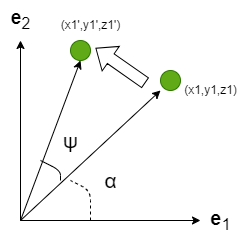

The diagram above was exported from draw.io. Its source (the exported page's mxGraphModel, read from the mxfile embedded in the PNG):
<mxGraphModel dx="223" dy="144" grid="1" gridSize="10" guides="1" tooltips="1" connect="1" arrows="1" fold="1" page="1" pageScale="1" pageWidth="850" pageHeight="1100" math="0" shadow="0">
  <root>
    <mxCell id="0" />
    <mxCell id="1" parent="0" />
    <mxCell id="2" value="" style="edgeStyle=none;orthogonalLoop=1;jettySize=auto;html=1;" edge="1" parent="1">
      <mxGeometry width="100" relative="1" as="geometry">
        <mxPoint x="420" y="240" as="sourcePoint" />
        <mxPoint x="600" y="240" as="targetPoint" />
        <Array as="points" />
      </mxGeometry>
    </mxCell>
    <mxCell id="3" value="" style="edgeStyle=none;orthogonalLoop=1;jettySize=auto;html=1;" edge="1" parent="1">
      <mxGeometry width="100" relative="1" as="geometry">
        <mxPoint x="420" y="240" as="sourcePoint" />
        <mxPoint x="420" y="60.00000000000006" as="targetPoint" />
        <Array as="points" />
      </mxGeometry>
    </mxCell>
    <mxCell id="4" value="" style="edgeStyle=none;orthogonalLoop=1;jettySize=auto;html=1;" edge="1" parent="1">
      <mxGeometry width="100" relative="1" as="geometry">
        <mxPoint x="420" y="240" as="sourcePoint" />
        <mxPoint x="480" y="80" as="targetPoint" />
        <Array as="points" />
      </mxGeometry>
    </mxCell>
    <mxCell id="5" value="" style="edgeStyle=none;orthogonalLoop=1;jettySize=auto;html=1;" edge="1" parent="1">
      <mxGeometry width="100" relative="1" as="geometry">
        <mxPoint x="420" y="240" as="sourcePoint" />
        <mxPoint x="560" y="110" as="targetPoint" />
        <Array as="points" />
      </mxGeometry>
    </mxCell>
    <mxCell id="6" value="&lt;span style=&quot;font-size: 20px;&quot;&gt;&lt;b&gt;e&lt;/b&gt;&lt;sub style=&quot;&quot;&gt;1&lt;/sub&gt;&lt;/span&gt;" style="text;html=1;align=center;verticalAlign=middle;resizable=0;points=[];autosize=1;strokeColor=none;fillColor=none;" vertex="1" parent="1">
      <mxGeometry x="600" y="220" width="40" height="40" as="geometry" />
    </mxCell>
    <mxCell id="7" value="&lt;span style=&quot;font-size: 19px;&quot;&gt;&lt;b&gt;e&lt;/b&gt;&lt;sub style=&quot;&quot;&gt;2&lt;/sub&gt;&lt;/span&gt;" style="text;html=1;align=center;verticalAlign=middle;resizable=0;points=[];autosize=1;strokeColor=none;fillColor=none;" vertex="1" parent="1">
      <mxGeometry x="400" y="20" width="40" height="40" as="geometry" />
    </mxCell>
    <mxCell id="12" value="" style="endArrow=none;html=1;" edge="1" parent="1">
      <mxGeometry width="50" height="50" relative="1" as="geometry">
        <mxPoint x="460" y="200" as="sourcePoint" />
        <mxPoint x="440" y="180" as="targetPoint" />
        <Array as="points">
          <mxPoint x="460" y="190" />
        </Array>
      </mxGeometry>
    </mxCell>
    <mxCell id="13" value="&lt;font style=&quot;font-size: 21px;&quot;&gt;ψ&lt;/font&gt;" style="text;html=1;align=center;verticalAlign=middle;resizable=0;points=[];autosize=1;strokeColor=none;fillColor=none;" vertex="1" parent="1">
      <mxGeometry x="450" y="140" width="40" height="40" as="geometry" />
    </mxCell>
    <mxCell id="18" value="" style="ellipse;whiteSpace=wrap;html=1;fillColor=#60a917;fontColor=#ffffff;strokeColor=#2D7600;" vertex="1" parent="1">
      <mxGeometry x="560" y="90" width="20" height="20" as="geometry" />
    </mxCell>
    <mxCell id="19" value="" style="ellipse;whiteSpace=wrap;html=1;fillColor=#60a917;fontColor=#ffffff;strokeColor=#2D7600;" vertex="1" parent="1">
      <mxGeometry x="470" y="60" width="20" height="20" as="geometry" />
    </mxCell>
    <mxCell id="20" value="" style="shape=singleArrow;whiteSpace=wrap;html=1;arrowWidth=0.39334193832619635;arrowSize=0.30144748051547104;rotation=-145;" vertex="1" parent="1">
      <mxGeometry x="490" y="70" width="60" height="30" as="geometry" />
    </mxCell>
    <mxCell id="21" value="(x1,y1,z1)" style="text;html=1;align=center;verticalAlign=middle;resizable=0;points=[];autosize=1;strokeColor=none;fillColor=none;" vertex="1" parent="1">
      <mxGeometry x="570" y="95" width="80" height="30" as="geometry" />
    </mxCell>
    <mxCell id="22" value="(x1',y1',z1')" style="text;html=1;align=center;verticalAlign=middle;resizable=0;points=[];autosize=1;strokeColor=none;fillColor=none;" vertex="1" parent="1">
      <mxGeometry x="450" y="30" width="80" height="30" as="geometry" />
    </mxCell>
    <mxCell id="23" value="" style="endArrow=none;html=1;dashed=1;" edge="1" parent="1">
      <mxGeometry width="50" height="50" relative="1" as="geometry">
        <mxPoint x="490" y="240" as="sourcePoint" />
        <mxPoint x="470" y="200" as="targetPoint" />
        <Array as="points">
          <mxPoint x="490" y="210" />
        </Array>
      </mxGeometry>
    </mxCell>
    <mxCell id="24" value="&lt;span style=&quot;font-size: 21px;&quot;&gt;α&lt;/span&gt;" style="text;html=1;align=center;verticalAlign=middle;resizable=0;points=[];autosize=1;strokeColor=none;fillColor=none;" vertex="1" parent="1">
      <mxGeometry x="490" y="180" width="40" height="40" as="geometry" />
    </mxCell>
  </root>
</mxGraphModel>